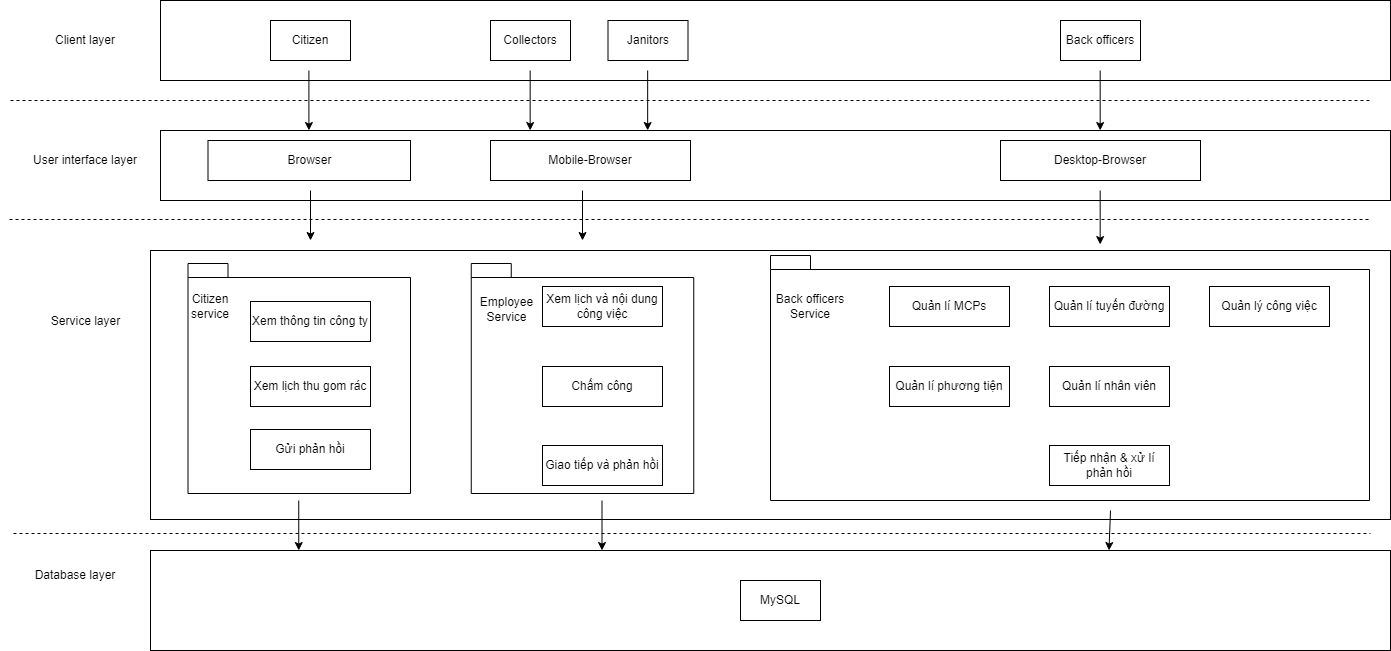

The diagram above was exported from draw.io. Its source (the exported page's mxGraphModel, read from the mxfile embedded in the PNG):
<mxGraphModel dx="1050" dy="541" grid="1" gridSize="10" guides="1" tooltips="1" connect="1" arrows="1" fold="1" page="1" pageScale="1" pageWidth="850" pageHeight="1100" math="0" shadow="0">
  <root>
    <mxCell id="0" />
    <mxCell id="1" parent="0" />
    <mxCell id="WDXFgAzFDSX16PUpCNKa-1" value="" style="rounded=0;whiteSpace=wrap;html=1;" vertex="1" parent="1">
      <mxGeometry x="180" y="610" width="1240" height="100" as="geometry" />
    </mxCell>
    <mxCell id="WDXFgAzFDSX16PUpCNKa-2" value="" style="rounded=0;whiteSpace=wrap;html=1;" vertex="1" parent="1">
      <mxGeometry x="190" y="190" width="1230" height="70" as="geometry" />
    </mxCell>
    <mxCell id="WDXFgAzFDSX16PUpCNKa-3" value="" style="rounded=0;whiteSpace=wrap;html=1;" vertex="1" parent="1">
      <mxGeometry x="180" y="310" width="1240" height="269" as="geometry" />
    </mxCell>
    <mxCell id="WDXFgAzFDSX16PUpCNKa-4" value="" style="shape=folder;fontStyle=1;spacingTop=10;tabWidth=40;tabHeight=14;tabPosition=left;html=1;whiteSpace=wrap;" vertex="1" parent="1">
      <mxGeometry x="800" y="315" width="599" height="245" as="geometry" />
    </mxCell>
    <mxCell id="WDXFgAzFDSX16PUpCNKa-5" value="" style="shape=folder;fontStyle=1;spacingTop=10;tabWidth=40;tabHeight=14;tabPosition=left;html=1;whiteSpace=wrap;" vertex="1" parent="1">
      <mxGeometry x="500.75" y="323" width="222.5" height="230" as="geometry" />
    </mxCell>
    <mxCell id="WDXFgAzFDSX16PUpCNKa-6" value="" style="shape=folder;fontStyle=1;spacingTop=10;tabWidth=40;tabHeight=14;tabPosition=left;html=1;whiteSpace=wrap;" vertex="1" parent="1">
      <mxGeometry x="217.5" y="323" width="222.5" height="230" as="geometry" />
    </mxCell>
    <mxCell id="WDXFgAzFDSX16PUpCNKa-7" value="" style="rounded=0;whiteSpace=wrap;html=1;" vertex="1" parent="1">
      <mxGeometry x="190" y="60" width="1230" height="80" as="geometry" />
    </mxCell>
    <mxCell id="WDXFgAzFDSX16PUpCNKa-8" value="Client layer" style="text;html=1;strokeColor=none;fillColor=none;align=center;verticalAlign=middle;whiteSpace=wrap;rounded=0;" vertex="1" parent="1">
      <mxGeometry x="65" y="85" width="100" height="30" as="geometry" />
    </mxCell>
    <mxCell id="WDXFgAzFDSX16PUpCNKa-9" value="User interface layer" style="text;html=1;strokeColor=none;fillColor=none;align=center;verticalAlign=middle;whiteSpace=wrap;rounded=0;" vertex="1" parent="1">
      <mxGeometry x="30" y="205" width="170" height="30" as="geometry" />
    </mxCell>
    <mxCell id="WDXFgAzFDSX16PUpCNKa-10" value="Database layer" style="text;html=1;strokeColor=none;fillColor=none;align=center;verticalAlign=middle;whiteSpace=wrap;rounded=0;" vertex="1" parent="1">
      <mxGeometry x="60" y="620" width="90" height="30" as="geometry" />
    </mxCell>
    <mxCell id="WDXFgAzFDSX16PUpCNKa-11" value="Janitors" style="rounded=0;whiteSpace=wrap;html=1;" vertex="1" parent="1">
      <mxGeometry x="637.5" y="80" width="80" height="40" as="geometry" />
    </mxCell>
    <mxCell id="WDXFgAzFDSX16PUpCNKa-12" value="Collectors" style="rounded=0;whiteSpace=wrap;html=1;" vertex="1" parent="1">
      <mxGeometry x="520" y="80" width="80" height="40" as="geometry" />
    </mxCell>
    <mxCell id="WDXFgAzFDSX16PUpCNKa-13" value="Back officers" style="rounded=0;whiteSpace=wrap;html=1;" vertex="1" parent="1">
      <mxGeometry x="1090" y="80" width="80" height="40" as="geometry" />
    </mxCell>
    <mxCell id="WDXFgAzFDSX16PUpCNKa-14" value="Service layer" style="text;html=1;strokeColor=none;fillColor=none;align=center;verticalAlign=middle;whiteSpace=wrap;rounded=0;" vertex="1" parent="1">
      <mxGeometry x="42.5" y="366" width="145" height="30" as="geometry" />
    </mxCell>
    <mxCell id="WDXFgAzFDSX16PUpCNKa-15" value="" style="endArrow=none;dashed=1;html=1;rounded=0;" edge="1" parent="1">
      <mxGeometry width="50" height="50" relative="1" as="geometry">
        <mxPoint x="40" y="160" as="sourcePoint" />
        <mxPoint x="1400" y="160" as="targetPoint" />
      </mxGeometry>
    </mxCell>
    <mxCell id="WDXFgAzFDSX16PUpCNKa-16" value="Mobile-Browser" style="rounded=0;whiteSpace=wrap;html=1;" vertex="1" parent="1">
      <mxGeometry x="520" y="200" width="200" height="40" as="geometry" />
    </mxCell>
    <mxCell id="WDXFgAzFDSX16PUpCNKa-17" value="" style="endArrow=none;dashed=1;html=1;rounded=0;" edge="1" parent="1">
      <mxGeometry width="50" height="50" relative="1" as="geometry">
        <mxPoint x="39" y="279" as="sourcePoint" />
        <mxPoint x="1400" y="279" as="targetPoint" />
      </mxGeometry>
    </mxCell>
    <mxCell id="WDXFgAzFDSX16PUpCNKa-18" value="Quản lí nhân viên" style="rounded=0;whiteSpace=wrap;html=1;" vertex="1" parent="1">
      <mxGeometry x="1079" y="426" width="120" height="40" as="geometry" />
    </mxCell>
    <mxCell id="WDXFgAzFDSX16PUpCNKa-19" value="" style="endArrow=none;dashed=1;html=1;rounded=0;" edge="1" parent="1">
      <mxGeometry width="50" height="50" relative="1" as="geometry">
        <mxPoint x="43" y="593" as="sourcePoint" />
        <mxPoint x="1400" y="593" as="targetPoint" />
      </mxGeometry>
    </mxCell>
    <mxCell id="WDXFgAzFDSX16PUpCNKa-20" value="MySQL" style="rounded=0;whiteSpace=wrap;html=1;" vertex="1" parent="1">
      <mxGeometry x="770" y="640" width="80" height="40" as="geometry" />
    </mxCell>
    <mxCell id="WDXFgAzFDSX16PUpCNKa-21" value="Quản lí phương tiện" style="rounded=0;whiteSpace=wrap;html=1;" vertex="1" parent="1">
      <mxGeometry x="919" y="426" width="120" height="40" as="geometry" />
    </mxCell>
    <mxCell id="WDXFgAzFDSX16PUpCNKa-22" value="Citizen" style="rounded=0;whiteSpace=wrap;html=1;" vertex="1" parent="1">
      <mxGeometry x="300" y="80" width="80" height="40" as="geometry" />
    </mxCell>
    <mxCell id="WDXFgAzFDSX16PUpCNKa-23" value="Xem lịch và nội dung công việc" style="rounded=0;whiteSpace=wrap;html=1;" vertex="1" parent="1">
      <mxGeometry x="572" y="346" width="120" height="40" as="geometry" />
    </mxCell>
    <mxCell id="WDXFgAzFDSX16PUpCNKa-24" value="Chấm công" style="rounded=0;whiteSpace=wrap;html=1;" vertex="1" parent="1">
      <mxGeometry x="572" y="426" width="120" height="40" as="geometry" />
    </mxCell>
    <mxCell id="WDXFgAzFDSX16PUpCNKa-25" value="Giao tiếp và phản hồi" style="rounded=0;whiteSpace=wrap;html=1;" vertex="1" parent="1">
      <mxGeometry x="572" y="505" width="120" height="40" as="geometry" />
    </mxCell>
    <mxCell id="WDXFgAzFDSX16PUpCNKa-26" value="Xem lịch thu gom rác" style="rounded=0;whiteSpace=wrap;html=1;" vertex="1" parent="1">
      <mxGeometry x="280" y="426" width="120" height="40" as="geometry" />
    </mxCell>
    <mxCell id="WDXFgAzFDSX16PUpCNKa-27" value="Quản lí MCPs" style="rounded=0;whiteSpace=wrap;html=1;" vertex="1" parent="1">
      <mxGeometry x="919" y="346" width="120" height="40" as="geometry" />
    </mxCell>
    <mxCell id="WDXFgAzFDSX16PUpCNKa-28" value="Gửi phản hồi" style="rounded=0;whiteSpace=wrap;html=1;" vertex="1" parent="1">
      <mxGeometry x="280" y="489" width="120" height="40" as="geometry" />
    </mxCell>
    <mxCell id="WDXFgAzFDSX16PUpCNKa-29" value="Quản lí tuyến đường" style="rounded=0;whiteSpace=wrap;html=1;" vertex="1" parent="1">
      <mxGeometry x="1079" y="346" width="120" height="40" as="geometry" />
    </mxCell>
    <mxCell id="WDXFgAzFDSX16PUpCNKa-30" value="Xem thông tin công ty" style="rounded=0;whiteSpace=wrap;html=1;" vertex="1" parent="1">
      <mxGeometry x="280" y="361" width="120" height="40" as="geometry" />
    </mxCell>
    <mxCell id="WDXFgAzFDSX16PUpCNKa-31" value="Desktop-Browser" style="rounded=0;whiteSpace=wrap;html=1;" vertex="1" parent="1">
      <mxGeometry x="1030" y="200" width="200" height="40" as="geometry" />
    </mxCell>
    <mxCell id="WDXFgAzFDSX16PUpCNKa-32" value="Quản lý công việc" style="rounded=0;whiteSpace=wrap;html=1;" vertex="1" parent="1">
      <mxGeometry x="1239" y="346" width="120" height="40" as="geometry" />
    </mxCell>
    <mxCell id="WDXFgAzFDSX16PUpCNKa-33" value="Browser" style="rounded=0;whiteSpace=wrap;html=1;" vertex="1" parent="1">
      <mxGeometry x="237.5" y="200" width="202.5" height="40" as="geometry" />
    </mxCell>
    <mxCell id="WDXFgAzFDSX16PUpCNKa-34" value="Tiếp nhận &amp;amp; xử lí phản hồi" style="rounded=0;whiteSpace=wrap;html=1;" vertex="1" parent="1">
      <mxGeometry x="1079" y="505" width="120" height="40" as="geometry" />
    </mxCell>
    <mxCell id="WDXFgAzFDSX16PUpCNKa-35" value="Citizen service" style="text;html=1;strokeColor=none;fillColor=none;align=center;verticalAlign=middle;whiteSpace=wrap;rounded=0;" vertex="1" parent="1">
      <mxGeometry x="210" y="351" width="60" height="30" as="geometry" />
    </mxCell>
    <mxCell id="WDXFgAzFDSX16PUpCNKa-36" value="Employee Service" style="text;html=1;strokeColor=none;fillColor=none;align=center;verticalAlign=middle;whiteSpace=wrap;rounded=0;" vertex="1" parent="1">
      <mxGeometry x="500.75" y="351" width="71.25" height="35" as="geometry" />
    </mxCell>
    <mxCell id="WDXFgAzFDSX16PUpCNKa-37" value="Back officers Service" style="text;html=1;strokeColor=none;fillColor=none;align=center;verticalAlign=middle;whiteSpace=wrap;rounded=0;" vertex="1" parent="1">
      <mxGeometry x="800" y="348.5" width="80" height="35" as="geometry" />
    </mxCell>
    <mxCell id="WDXFgAzFDSX16PUpCNKa-38" value="" style="endArrow=classic;html=1;rounded=0;" edge="1" parent="1">
      <mxGeometry width="50" height="50" relative="1" as="geometry">
        <mxPoint x="338.40999999999997" y="130" as="sourcePoint" />
        <mxPoint x="338.40999999999997" y="190" as="targetPoint" />
      </mxGeometry>
    </mxCell>
    <mxCell id="WDXFgAzFDSX16PUpCNKa-39" value="" style="endArrow=classic;html=1;rounded=0;" edge="1" parent="1">
      <mxGeometry width="50" height="50" relative="1" as="geometry">
        <mxPoint x="340" y="250" as="sourcePoint" />
        <mxPoint x="340" y="300" as="targetPoint" />
      </mxGeometry>
    </mxCell>
    <mxCell id="WDXFgAzFDSX16PUpCNKa-40" value="" style="endArrow=classic;html=1;rounded=0;" edge="1" parent="1">
      <mxGeometry width="50" height="50" relative="1" as="geometry">
        <mxPoint x="612" y="250" as="sourcePoint" />
        <mxPoint x="612" y="300" as="targetPoint" />
      </mxGeometry>
    </mxCell>
    <mxCell id="WDXFgAzFDSX16PUpCNKa-41" value="" style="endArrow=classic;html=1;rounded=0;" edge="1" parent="1">
      <mxGeometry width="50" height="50" relative="1" as="geometry">
        <mxPoint x="1129.66" y="250" as="sourcePoint" />
        <mxPoint x="1129.66" y="304" as="targetPoint" />
      </mxGeometry>
    </mxCell>
    <mxCell id="WDXFgAzFDSX16PUpCNKa-42" value="" style="endArrow=classic;html=1;rounded=0;" edge="1" parent="1">
      <mxGeometry width="50" height="50" relative="1" as="geometry">
        <mxPoint x="559.66" y="130" as="sourcePoint" />
        <mxPoint x="559.66" y="190" as="targetPoint" />
      </mxGeometry>
    </mxCell>
    <mxCell id="WDXFgAzFDSX16PUpCNKa-43" value="" style="endArrow=classic;html=1;rounded=0;" edge="1" parent="1">
      <mxGeometry width="50" height="50" relative="1" as="geometry">
        <mxPoint x="677.16" y="130" as="sourcePoint" />
        <mxPoint x="677.16" y="190" as="targetPoint" />
      </mxGeometry>
    </mxCell>
    <mxCell id="WDXFgAzFDSX16PUpCNKa-44" value="" style="endArrow=classic;html=1;rounded=0;" edge="1" parent="1">
      <mxGeometry width="50" height="50" relative="1" as="geometry">
        <mxPoint x="1129.6599999999999" y="130" as="sourcePoint" />
        <mxPoint x="1129.6599999999999" y="190" as="targetPoint" />
      </mxGeometry>
    </mxCell>
    <mxCell id="WDXFgAzFDSX16PUpCNKa-45" value="" style="endArrow=classic;html=1;rounded=0;" edge="1" parent="1">
      <mxGeometry width="50" height="50" relative="1" as="geometry">
        <mxPoint x="328.25" y="560" as="sourcePoint" />
        <mxPoint x="328.25" y="610" as="targetPoint" />
      </mxGeometry>
    </mxCell>
    <mxCell id="WDXFgAzFDSX16PUpCNKa-46" value="" style="endArrow=classic;html=1;rounded=0;" edge="1" parent="1">
      <mxGeometry width="50" height="50" relative="1" as="geometry">
        <mxPoint x="631.5" y="560" as="sourcePoint" />
        <mxPoint x="631.5" y="610" as="targetPoint" />
      </mxGeometry>
    </mxCell>
    <mxCell id="WDXFgAzFDSX16PUpCNKa-47" value="" style="endArrow=classic;html=1;rounded=0;" edge="1" parent="1">
      <mxGeometry width="50" height="50" relative="1" as="geometry">
        <mxPoint x="1140" y="570" as="sourcePoint" />
        <mxPoint x="1138.5" y="610" as="targetPoint" />
      </mxGeometry>
    </mxCell>
  </root>
</mxGraphModel>